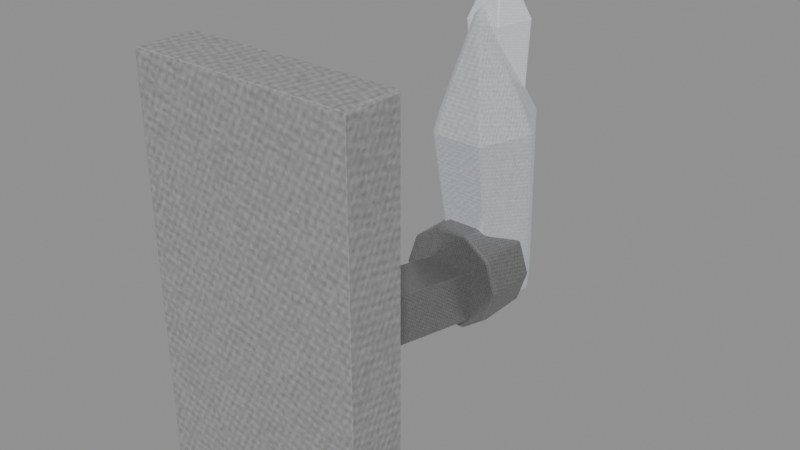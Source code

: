 # Source: decor-crystal-wall-sconce.blend  (saved by Blender 5.0.118; exported with 4.5.12 LTS)
import bpy
from mathutils import Matrix  # noqa: F401  (used for matrix-valued properties, if any)

bpy.ops.wm.read_factory_settings(use_empty=True)
scene = bpy.context.scene
scene.name = 'Scene'

# ---- images (referenced by path relative to the original .blend; pixels are not part of the script)
import os
ASSET_DIR = os.environ.get("B2B_ASSET_DIR", "")  # directory of the original .blend (textures are referenced by path, not embedded)
HERE = os.path.dirname(os.path.abspath(__file__))  # packed textures are extracted next to this script under _unpacked/

def load_image(name, relpath, width, height, colorspace="sRGB"):
    """Load a texture the original file referenced (path relative to the .blend, or extracted next to this script)."""
    p = next((c for c in (os.path.join(HERE, relpath), os.path.join(ASSET_DIR, relpath)) if relpath and os.path.exists(c)), "")
    if p:
        img = bpy.data.images.load(p, check_existing=True)
        img.name = name
    else:  # same state as the original file: an image datablock whose file is absent (Cycles renders it pink)
        img = bpy.data.images.new(name, width, height)
        img.source = "FILE"
        img.filepath = "//" + (relpath or name)
    img.colorspace_settings.name = colorspace
    return img
img_creature_carapace = load_image('creature-carapace', '_unpacked/47c10eca8ccae7da.a38ddbaa.png', 256, 256, 'sRGB')
img_creature_metal = load_image('creature-metal', '_unpacked/f2a4f24846703119.746327a7.png', 256, 256, 'sRGB')
img_creature_stone = load_image('creature-stone', '_unpacked/b468ec73c82ed9a3.56482393.png', 256, 256, 'sRGB')
img_creature_crystal = load_image('creature-crystal', '_unpacked/a024851ca806c911.3cb11d8b.png', 256, 256, 'sRGB')

# ---- materials (node trees are filled in below, after node groups)
mat_magenheim_geology_decor_decor_crystal_wall_sconce_darkstone_car = bpy.data.materials.new('magenheim.geology-decor.decor-crystal-wall-sconce.darkstone.car')
mat_magenheim_geology_decor_decor_crystal_wall_sconce_darkstone_car.use_backface_culling = True
mat_magenheim_geology_decor_decor_crystal_wall_sconce_iron_metal = bpy.data.materials.new('magenheim.geology-decor.decor-crystal-wall-sconce.iron.metal')
mat_magenheim_geology_decor_decor_crystal_wall_sconce_iron_metal.use_backface_culling = True
mat_magenheim_geology_decor_decor_crystal_wall_sconce_bronze_metal = bpy.data.materials.new('magenheim.geology-decor.decor-crystal-wall-sconce.bronze.metal')
mat_magenheim_geology_decor_decor_crystal_wall_sconce_bronze_metal.use_backface_culling = True
mat_magenheim_geology_decor_decor_crystal_wall_sconce_iron_stone = bpy.data.materials.new('magenheim.geology-decor.decor-crystal-wall-sconce.iron.stone')
mat_magenheim_geology_decor_decor_crystal_wall_sconce_iron_stone.use_backface_culling = True
mat_magenheim_geology_decor_decor_crystal_wall_sconce_crystal_cryst = bpy.data.materials.new('magenheim.geology-decor.decor-crystal-wall-sconce.crystal.cryst')
mat_magenheim_geology_decor_decor_crystal_wall_sconce_crystal_cryst.use_backface_culling = True
mat_magenheim_geology_decor_decor_crystal_wall_sconce_crystalbright = bpy.data.materials.new('magenheim.geology-decor.decor-crystal-wall-sconce.crystalbright')
mat_magenheim_geology_decor_decor_crystal_wall_sconce_crystalbright.use_backface_culling = True

# ---- material node trees
mat_magenheim_geology_decor_decor_crystal_wall_sconce_darkstone_car.use_nodes = True; mat_magenheim_geology_decor_decor_crystal_wall_sconce_darkstone_car.node_tree.nodes.clear()
_N = mat_magenheim_geology_decor_decor_crystal_wall_sconce_darkstone_car.node_tree.nodes; _L = mat_magenheim_geology_decor_decor_crystal_wall_sconce_darkstone_car.node_tree.links
n0 = _N.new('ShaderNodeBsdfPrincipled'); n0.name = 'Principled BSDF'; n0.location = (-200, 100)
n0.inputs[1].default_value = 0.02
n0.inputs[2].default_value = 0.86
n0.inputs[27].default_value = (0.0, 0.0, 0.0, 1.0)
n0.inputs[28].default_value = 1.0
n1 = _N.new('ShaderNodeOutputMaterial'); n1.name = 'Material Output'; n1.location = (200, 100)
n2 = _N.new('ShaderNodeTexImage'); n2.name = 'Image Texture'; n2.location = (0, 0)
n2.image = img_creature_carapace
_L.new(n0.outputs[0], n1.inputs[0])
_L.new(n2.outputs[0], n0.inputs[0])
n1.is_active_output = True
mat_magenheim_geology_decor_decor_crystal_wall_sconce_iron_metal.use_nodes = True; mat_magenheim_geology_decor_decor_crystal_wall_sconce_iron_metal.node_tree.nodes.clear()
_N = mat_magenheim_geology_decor_decor_crystal_wall_sconce_iron_metal.node_tree.nodes; _L = mat_magenheim_geology_decor_decor_crystal_wall_sconce_iron_metal.node_tree.links
n0 = _N.new('ShaderNodeBsdfPrincipled'); n0.name = 'Principled BSDF'; n0.location = (-200, 100)
n0.inputs[1].default_value = 0.72
n0.inputs[2].default_value = 0.34
n0.inputs[27].default_value = (0.0, 0.0, 0.0, 1.0)
n0.inputs[28].default_value = 1.0
n1 = _N.new('ShaderNodeOutputMaterial'); n1.name = 'Material Output'; n1.location = (200, 100)
n2 = _N.new('ShaderNodeTexImage'); n2.name = 'Image Texture'; n2.location = (0, 0)
n2.image = img_creature_metal
_L.new(n0.outputs[0], n1.inputs[0])
_L.new(n2.outputs[0], n0.inputs[0])
n1.is_active_output = True
mat_magenheim_geology_decor_decor_crystal_wall_sconce_bronze_metal.use_nodes = True; mat_magenheim_geology_decor_decor_crystal_wall_sconce_bronze_metal.node_tree.nodes.clear()
_N = mat_magenheim_geology_decor_decor_crystal_wall_sconce_bronze_metal.node_tree.nodes; _L = mat_magenheim_geology_decor_decor_crystal_wall_sconce_bronze_metal.node_tree.links
n0 = _N.new('ShaderNodeBsdfPrincipled'); n0.name = 'Principled BSDF'; n0.location = (-200, 100)
n0.inputs[1].default_value = 0.72
n0.inputs[2].default_value = 0.34
n0.inputs[27].default_value = (0.0, 0.0, 0.0, 1.0)
n0.inputs[28].default_value = 1.0
n1 = _N.new('ShaderNodeOutputMaterial'); n1.name = 'Material Output'; n1.location = (200, 100)
n2 = _N.new('ShaderNodeTexImage'); n2.name = 'Image Texture'; n2.location = (0, 0)
n2.image = img_creature_metal
_L.new(n0.outputs[0], n1.inputs[0])
_L.new(n2.outputs[0], n0.inputs[0])
n1.is_active_output = True
mat_magenheim_geology_decor_decor_crystal_wall_sconce_iron_stone.use_nodes = True; mat_magenheim_geology_decor_decor_crystal_wall_sconce_iron_stone.node_tree.nodes.clear()
_N = mat_magenheim_geology_decor_decor_crystal_wall_sconce_iron_stone.node_tree.nodes; _L = mat_magenheim_geology_decor_decor_crystal_wall_sconce_iron_stone.node_tree.links
n0 = _N.new('ShaderNodeBsdfPrincipled'); n0.name = 'Principled BSDF'; n0.location = (-200, 100)
n0.inputs[1].default_value = 0.72
n0.inputs[2].default_value = 0.34
n0.inputs[27].default_value = (0.0, 0.0, 0.0, 1.0)
n0.inputs[28].default_value = 1.0
n1 = _N.new('ShaderNodeOutputMaterial'); n1.name = 'Material Output'; n1.location = (200, 100)
n2 = _N.new('ShaderNodeTexImage'); n2.name = 'Image Texture'; n2.location = (0, 0)
n2.image = img_creature_stone
_L.new(n0.outputs[0], n1.inputs[0])
_L.new(n2.outputs[0], n0.inputs[0])
n1.is_active_output = True
mat_magenheim_geology_decor_decor_crystal_wall_sconce_crystal_cryst.use_nodes = True; mat_magenheim_geology_decor_decor_crystal_wall_sconce_crystal_cryst.node_tree.nodes.clear()
_N = mat_magenheim_geology_decor_decor_crystal_wall_sconce_crystal_cryst.node_tree.nodes; _L = mat_magenheim_geology_decor_decor_crystal_wall_sconce_crystal_cryst.node_tree.links
n0 = _N.new('ShaderNodeBsdfPrincipled'); n0.name = 'Principled BSDF'; n0.location = (-200, 100)
n0.inputs[1].default_value = 0.02
n0.inputs[2].default_value = 0.22
n0.inputs[27].default_value = (0.2652, 0.2992, 0.3264, 1.0)
n0.inputs[28].default_value = 0.65
n1 = _N.new('ShaderNodeOutputMaterial'); n1.name = 'Material Output'; n1.location = (200, 100)
n2 = _N.new('ShaderNodeTexImage'); n2.name = 'Image Texture'; n2.location = (0, 0)
n2.image = img_creature_crystal
_L.new(n0.outputs[0], n1.inputs[0])
_L.new(n2.outputs[0], n0.inputs[0])
n1.is_active_output = True
mat_magenheim_geology_decor_decor_crystal_wall_sconce_crystalbright.use_nodes = True; mat_magenheim_geology_decor_decor_crystal_wall_sconce_crystalbright.node_tree.nodes.clear()
_N = mat_magenheim_geology_decor_decor_crystal_wall_sconce_crystalbright.node_tree.nodes; _L = mat_magenheim_geology_decor_decor_crystal_wall_sconce_crystalbright.node_tree.links
n0 = _N.new('ShaderNodeBsdfPrincipled'); n0.name = 'Principled BSDF'; n0.location = (-200, 100)
n0.inputs[1].default_value = 0.01
n0.inputs[2].default_value = 0.22
n0.inputs[27].default_value = (0.4907, 0.5313, 0.5638, 1.0)
n0.inputs[28].default_value = 0.65
n1 = _N.new('ShaderNodeOutputMaterial'); n1.name = 'Material Output'; n1.location = (200, 100)
n2 = _N.new('ShaderNodeTexImage'); n2.name = 'Image Texture'; n2.location = (0, 0)
n2.image = img_creature_stone
_L.new(n0.outputs[0], n1.inputs[0])
_L.new(n2.outputs[0], n0.inputs[0])
n1.is_active_output = True

# ---- meshes
me_wall_plate = bpy.data.meshes.new('wall-plate')
me_wall_plate.from_pydata([(-0.19, 0.05, -0.36), (0.19, 0.05, -0.36), (0.19, 0.05, 0.36), (-0.19, 0.05, 0.36), (-0.19, -0.05, -0.36), (0.19, -0.05, -0.36), (0.19, -0.05, 0.36), (-0.19, -0.05, 0.36)], [], [(0, 3, 2), (0, 2, 1), (4, 5, 6), (4, 6, 7), (0, 4, 7), (0, 7, 3), (1, 2, 6), (1, 6, 5), (0, 1, 5), (0, 5, 4), (3, 7, 6), (3, 6, 2)])
_uv = me_wall_plate.uv_layers.new(name='UVMap')
_uv.uv.foreach_set('vector', [0.004446, 0.6535, 0.004446, 0.004446, 0.347, 0.004446, 0.004446, 0.6535, 0.347, 0.004446, 0.347, 0.6535, 0.6984, 0.6535, 0.3559, 0.6535, 0.3559, 0.004446, 0.6984, 0.6535, 0.3559, 0.004446, 0.6984, 0.004446, 0.7975, 0.6535, 0.7073, 0.6535, 0.7073, 0.004446, 0.7975, 0.6535, 0.7073, 0.004446, 0.7975, 0.004446, 0.8064, 0.6535, 0.8064, 0.004446, 0.8965, 0.004446, 0.8064, 0.6535, 0.8965, 0.004446, 0.8965, 0.6535, 0.9956, 0.004446, 0.9956, 0.347, 0.9054, 0.347, 0.9956, 0.004446, 0.9054, 0.347, 0.9054, 0.004446, 0.9956, 0.6984, 0.9054, 0.6984, 0.9054, 0.3559, 0.9956, 0.6984, 0.9054, 0.3559, 0.9956, 0.3559])
me_wall_plate.materials.append(mat_magenheim_geology_decor_decor_crystal_wall_sconce_darkstone_car)
me_wall_plate.update()
me_vertical_band = bpy.data.meshes.new('vertical-band')
me_vertical_band.from_pydata([(-0.0375, 0.0275, -0.31), (0.0375, 0.0275, -0.31), (0.0375, 0.0275, 0.31), (-0.0375, 0.0275, 0.31), (-0.0375, -0.0275, -0.31), (0.0375, -0.0275, -0.31), (0.0375, -0.0275, 0.31), (-0.0375, -0.0275, 0.31)], [], [(0, 3, 2), (0, 2, 1), (4, 5, 6), (4, 6, 7), (0, 4, 7), (0, 7, 3), (1, 2, 6), (1, 6, 5), (0, 1, 5), (0, 5, 4), (3, 7, 6), (3, 6, 2)])
_uv = me_vertical_band.uv_layers.new(name='UVMap')
_uv.uv.foreach_set('vector', [0.003718, 0.9963, 0.003718, 0.003718, 0.1238, 0.003718, 0.003718, 0.9963, 0.1238, 0.003718, 0.1238, 0.9963, 0.2513, 0.9963, 0.1312, 0.9963, 0.1312, 0.003718, 0.2513, 0.9963, 0.1312, 0.003718, 0.2513, 0.003718, 0.3468, 0.9963, 0.2587, 0.9963, 0.2587, 0.003718, 0.3468, 0.9963, 0.2587, 0.003718, 0.3468, 0.003718, 0.3542, 0.9963, 0.3542, 0.003718, 0.4423, 0.003718, 0.3542, 0.9963, 0.4423, 0.003718, 0.4423, 0.9963, 0.5378, 0.003718, 0.5378, 0.1238, 0.4497, 0.1238, 0.5378, 0.003718, 0.4497, 0.1238, 0.4497, 0.003718, 0.5378, 0.2513, 0.4497, 0.2513, 0.4497, 0.1312, 0.5378, 0.2513, 0.4497, 0.1312, 0.5378, 0.1312])
me_vertical_band.materials.append(mat_magenheim_geology_decor_decor_crystal_wall_sconce_iron_metal)
me_vertical_band.update()
me_bracket = bpy.data.meshes.new('bracket')
me_bracket.from_pydata([(-0.045, 0.1961, -0.08768), (0.045, 0.1961, -0.08768), (0.045, 0.2148, 0.0003552), (-0.045, 0.2148, 0.0003552), (-0.045, -0.2148, -0.0003552), (0.045, -0.2148, -0.0003552), (0.045, -0.1961, 0.08768), (-0.045, -0.1961, 0.08768)], [], [(0, 3, 2), (0, 2, 1), (4, 5, 6), (4, 6, 7), (0, 4, 7), (0, 7, 3), (1, 2, 6), (1, 6, 5), (0, 1, 5), (0, 5, 4), (3, 7, 6), (3, 6, 2)])
_uv = me_bracket.uv_layers.new(name='UVMap')
_uv.uv.foreach_set('vector', [0.9949, 0.3949, 0.8051, 0.3949, 0.8051, 0.2051, 0.9949, 0.3949, 0.8051, 0.2051, 0.9949, 0.2051, 0.9949, 0.1949, 0.8051, 0.1949, 0.8051, 0.005052, 0.9949, 0.1949, 0.8051, 0.005052, 0.9949, 0.005052, 0.005052, 0.8912, 0.005052, 0.005052, 0.1949, 0.005052, 0.005052, 0.8912, 0.1949, 0.005052, 0.1949, 0.8912, 0.3949, 0.8912, 0.2051, 0.8912, 0.2051, 0.005052, 0.3949, 0.8912, 0.2051, 0.005052, 0.3949, 0.005052, 0.5949, 0.8912, 0.4051, 0.8912, 0.4051, 0.005052, 0.5949, 0.8912, 0.4051, 0.005052, 0.5949, 0.005052, 0.6051, 0.8912, 0.6051, 0.005052, 0.7949, 0.005052, 0.6051, 0.8912, 0.7949, 0.005052, 0.7949, 0.8912])
me_bracket.materials.append(mat_magenheim_geology_decor_decor_crystal_wall_sconce_bronze_metal)
me_bracket.update()
me_socket = bpy.data.meshes.new('socket')
me_socket.from_pydata([(0.095, 0.05, 0.0), (0.07686, 0.05, -0.05584), (0.02936, 0.05, -0.09035), (-0.02936, 0.05, -0.09035), (-0.07686, 0.05, -0.05584), (-0.095, 0.05, 0.0), (-0.07686, 0.05, 0.05584), (-0.02936, 0.05, 0.09035), (0.02936, 0.05, 0.09035), (0.07686, 0.05, 0.05584), (0.095, -0.05, 0.0), (0.07686, -0.05, -0.05584), (0.02936, -0.05, -0.09035), (-0.02936, -0.05, -0.09035), (-0.07686, -0.05, -0.05584), (-0.095, -0.05, 0.0), (-0.07686, -0.05, 0.05584), (-0.02936, -0.05, 0.09035), (0.02936, -0.05, 0.09035), (0.07686, -0.05, 0.05584), (0.0, 0.05, 0.0), (0.0, -0.05, 0.0)], [], [(0, 10, 1), (1, 10, 11), (20, 0, 1), (21, 11, 10), (1, 11, 2), (2, 11, 12), (20, 1, 2), (21, 12, 11), (2, 12, 3), (3, 12, 13), (20, 2, 3), (21, 13, 12), (3, 13, 4), (4, 13, 14), (20, 3, 4), (21, 14, 13), (4, 14, 5), (5, 14, 15), (20, 4, 5), (21, 15, 14), (5, 15, 6), (6, 15, 16), (20, 5, 6), (21, 16, 15), (6, 16, 7), (7, 16, 17), (20, 6, 7), (21, 17, 16), (7, 17, 8), (8, 17, 18), (20, 7, 8), (21, 18, 17), (8, 18, 9), (9, 18, 19), (20, 8, 9), (21, 19, 18), (9, 19, 0), (0, 19, 10), (20, 9, 0), (21, 10, 19)])
_uv = me_socket.uv_layers.new(name='UVMap')
_uv.uv.foreach_set('vector', [0.00497, 0.473, 0.2461, 0.473, 0.00497, 0.5875, 0.00497, 0.5875, 0.2461, 0.473, 0.2461, 0.5875, 0.2228, 0.234, 0.2228, 0.00497, 0.3574, 0.04871, 0.6684, 0.234, 0.4505, 0.1632, 0.5337, 0.04871, 0.00497, 0.5875, 0.2461, 0.5875, 0.00497, 0.729, 0.00497, 0.729, 0.2461, 0.5875, 0.2461, 0.729, 0.2228, 0.234, 0.3574, 0.04871, 0.4406, 0.1632, 0.6684, 0.234, 0.4505, 0.3048, 0.4505, 0.1632, 0.00497, 0.729, 0.2461, 0.729, 0.00497, 0.8435, 0.00497, 0.8435, 0.2461, 0.729, 0.2461, 0.8435, 0.2228, 0.234, 0.4406, 0.1632, 0.4406, 0.3048, 0.6684, 0.234, 0.5337, 0.4193, 0.4505, 0.3048, 0.7481, 0.729, 0.507, 0.729, 0.7481, 0.5875, 0.7481, 0.5875, 0.507, 0.729, 0.507, 0.5875, 0.2228, 0.234, 0.4406, 0.3048, 0.3574, 0.4193, 0.6684, 0.234, 0.6684, 0.463, 0.5337, 0.4193, 0.7481, 0.5875, 0.507, 0.5875, 0.7481, 0.473, 0.7481, 0.473, 0.507, 0.5875, 0.507, 0.473, 0.2228, 0.234, 0.3574, 0.4193, 0.2228, 0.463, 0.6684, 0.234, 0.803, 0.4193, 0.6684, 0.463, 0.4971, 0.8435, 0.256, 0.8435, 0.4971, 0.729, 0.4971, 0.729, 0.256, 0.8435, 0.256, 0.729, 0.2228, 0.234, 0.2228, 0.463, 0.08817, 0.4193, 0.6684, 0.234, 0.8862, 0.3048, 0.803, 0.4193, 0.4971, 0.729, 0.256, 0.729, 0.4971, 0.5875, 0.4971, 0.5875, 0.256, 0.729, 0.256, 0.5875, 0.2228, 0.234, 0.08817, 0.4193, 0.00497, 0.3048, 0.6684, 0.234, 0.8862, 0.1632, 0.8862, 0.3048, 0.4971, 0.5875, 0.256, 0.5875, 0.4971, 0.473, 0.4971, 0.473, 0.256, 0.5875, 0.256, 0.473, 0.2228, 0.234, 0.00497, 0.3048, 0.00497, 0.1632, 0.6684, 0.234, 0.803, 0.04871, 0.8862, 0.1632, 0.507, 0.739, 0.7481, 0.739, 0.507, 0.8805, 0.507, 0.8805, 0.7481, 0.739, 0.7481, 0.8805, 0.2228, 0.234, 0.00497, 0.1632, 0.08817, 0.04871, 0.6684, 0.234, 0.6684, 0.00497, 0.803, 0.04871, 0.507, 0.8805, 0.7481, 0.8805, 0.507, 0.995, 0.507, 0.995, 0.7481, 0.8805, 0.7481, 0.995, 0.2228, 0.234, 0.08817, 0.04871, 0.2228, 0.00497, 0.6684, 0.234, 0.5337, 0.04871, 0.6684, 0.00497])
me_socket.materials.append(mat_magenheim_geology_decor_decor_crystal_wall_sconce_iron_stone)
me_socket.update()
me_lamp_crystal = bpy.data.meshes.new('lamp-crystal')
me_lamp_crystal.from_pydata([(0.076, 0.02764, -0.2612), (0.038, -0.03769, -0.2693), (-0.038, -0.03769, -0.2693), (-0.076, 0.02764, -0.2612), (-0.038, 0.09297, -0.2532), (0.038, 0.09297, -0.2532), (0.095, -0.01131, 0.05598), (0.0475, -0.09297, 0.04595), (-0.0475, -0.09297, 0.04595), (-0.095, -0.01131, 0.05598), (-0.0475, 0.07035, 0.06601), (0.0475, 0.07035, 0.06601), (0.0, -0.03766, 0.2706), (0.0, 0.02879, -0.2706)], [], [(13, 0, 1), (0, 6, 1), (1, 6, 7), (12, 7, 6), (13, 1, 2), (1, 7, 2), (2, 7, 8), (12, 8, 7), (13, 2, 3), (2, 8, 3), (3, 8, 9), (12, 9, 8), (13, 3, 4), (3, 9, 4), (4, 9, 10), (12, 10, 9), (13, 4, 5), (4, 10, 5), (5, 10, 11), (12, 11, 10), (13, 5, 0), (5, 11, 0), (0, 11, 6), (12, 6, 11)])
_uv = me_lamp_crystal.uv_layers.new(name='UVMap')
_uv.uv.foreach_set('vector', [0.8384, 0.1435, 0.8384, 0.003597, 0.9596, 0.07353, 0.1085, 0.9964, 0.09101, 0.413, 0.2484, 0.9964, 0.2484, 0.9964, 0.09101, 0.413, 0.2658, 0.413, 0.1784, 0.003597, 0.2658, 0.413, 0.09101, 0.413, 0.8384, 0.1435, 0.9596, 0.07353, 0.9596, 0.2134, 0.2484, 0.9964, 0.2658, 0.413, 0.3183, 0.986, 0.3183, 0.986, 0.2658, 0.413, 0.3533, 0.4, 0.1784, 0.003597, 0.3533, 0.4, 0.2658, 0.413, 0.8384, 0.1435, 0.9596, 0.2134, 0.8384, 0.2833, 0.3954, 0.986, 0.3605, 0.4, 0.4654, 0.9964, 0.4654, 0.9964, 0.3605, 0.4, 0.4479, 0.413, 0.5353, 0.003597, 0.4479, 0.413, 0.3605, 0.4, 0.8384, 0.1435, 0.8384, 0.2833, 0.7173, 0.2134, 0.4654, 0.9964, 0.4479, 0.413, 0.6052, 0.9964, 0.6052, 0.9964, 0.4479, 0.413, 0.6227, 0.413, 0.5353, 0.003597, 0.6227, 0.413, 0.4479, 0.413, 0.8384, 0.1435, 0.7173, 0.2134, 0.7173, 0.07353, 0.6052, 0.9964, 0.6227, 0.413, 0.6751, 0.986, 0.6751, 0.986, 0.6227, 0.413, 0.7101, 0.4, 0.5353, 0.003597, 0.7101, 0.4, 0.6227, 0.413, 0.8384, 0.1435, 0.7173, 0.07353, 0.8384, 0.003597, 0.03856, 0.986, 0.003597, 0.4, 0.1085, 0.9964, 0.1085, 0.9964, 0.003597, 0.4, 0.09101, 0.413, 0.1784, 0.003597, 0.09101, 0.413, 0.003597, 0.4])
me_lamp_crystal.materials.append(mat_magenheim_geology_decor_decor_crystal_wall_sconce_crystal_cryst)
me_lamp_crystal.update()
me_lamp_tip = bpy.data.meshes.new('lamp-tip')
me_lamp_tip.from_pydata([(0.03805, 0.0189, -0.1339), (0.01864, -0.0289, -0.1375), (-0.03295, -0.02535, -0.1361), (-0.04541, 0.02464, -0.1316), (-0.001534, 0.05199, -0.1302), (0.05217, 0.007761, 0.02869), (0.0279, -0.05199, 0.02413), (-0.03658, -0.04756, 0.02587), (-0.05217, 0.01494, 0.03151), (0.002684, 0.04913, 0.03325), (0.001127, -0.01488, 0.1387), (-0.004743, 0.008662, -0.1387)], [], [(11, 0, 1), (0, 5, 1), (1, 5, 6), (10, 6, 5), (11, 1, 2), (1, 6, 2), (2, 6, 7), (10, 7, 6), (11, 2, 3), (2, 7, 3), (3, 7, 8), (10, 8, 7), (11, 3, 4), (3, 8, 4), (4, 8, 9), (10, 9, 8), (11, 4, 0), (4, 9, 0), (0, 9, 5), (10, 5, 9)])
_uv = me_lamp_tip.uv_layers.new(name='UVMap')
_uv.uv.foreach_set('vector', [0.1021, 0.8808, 0.2221, 0.8808, 0.1392, 0.9949, 0.5821, 0.7566, 0.5644, 0.3157, 0.723, 0.7566, 0.723, 0.7566, 0.5644, 0.3157, 0.7407, 0.3157, 0.6526, 0.005105, 0.7407, 0.3157, 0.5644, 0.3157, 0.1021, 0.8808, 0.1392, 0.9949, 0.005105, 0.9513, 0.2092, 0.7566, 0.1915, 0.3157, 0.3502, 0.7566, 0.3502, 0.7566, 0.1915, 0.3157, 0.3678, 0.3157, 0.2797, 0.005106, 0.3678, 0.3157, 0.1915, 0.3157, 0.1021, 0.8808, 0.005105, 0.9513, 0.005105, 0.8103, 0.7685, 0.7566, 0.7509, 0.3157, 0.9095, 0.7566, 0.9095, 0.7566, 0.7509, 0.3157, 0.9271, 0.3157, 0.839, 0.005105, 0.9271, 0.3157, 0.7509, 0.3157, 0.1021, 0.8808, 0.005105, 0.8103, 0.1392, 0.7668, 0.3956, 0.7566, 0.378, 0.3157, 0.5366, 0.7566, 0.5366, 0.7566, 0.378, 0.3157, 0.5542, 0.3157, 0.4661, 0.005105, 0.5542, 0.3157, 0.378, 0.3157, 0.1021, 0.8808, 0.1392, 0.7668, 0.2221, 0.8808, 0.02273, 0.7566, 0.005105, 0.3157, 0.1637, 0.7566, 0.1637, 0.7566, 0.005105, 0.3157, 0.1813, 0.3157, 0.09322, 0.005105, 0.1813, 0.3157, 0.005105, 0.3157])
me_lamp_tip.materials.append(mat_magenheim_geology_decor_decor_crystal_wall_sconce_crystalbright)
me_lamp_tip.update()

# ---- objects
ob_wall_plate = bpy.data.objects.new('wall-plate', me_wall_plate)
ob_vertical_band = bpy.data.objects.new('vertical-band', me_vertical_band)
ob_bracket = bpy.data.objects.new('bracket', me_bracket)
ob_socket = bpy.data.objects.new('socket', me_socket)
ob_lamp_crystal = bpy.data.objects.new('lamp-crystal', me_lamp_crystal)
ob_lamp_tip = bpy.data.objects.new('lamp-tip', me_lamp_tip)

# ---- transforms, parenting, visibility, modifiers, constraints
ob_wall_plate.location = (0.0, -0.03, 0.68)
_m = ob_wall_plate.modifiers.new('Crafted edge chamfer', 'BEVEL')
_m.width = 0.0045
_m.width_pct = 0.0045
_m.segments = 2
_m.angle_limit = 0.4538
ob_vertical_band.location = (0.0, 0.045, 0.68)
_m = ob_vertical_band.modifiers.new('Crafted edge chamfer', 'BEVEL')
_m.width = 0.002475
_m.width_pct = 0.002475
_m.segments = 2
_m.angle_limit = 0.4538
ob_bracket.location = (0.0, 0.24, 0.56)
_m = ob_bracket.modifiers.new('Crafted edge chamfer', 'BEVEL')
_m.width = 0.00405
_m.width_pct = 0.00405
_m.segments = 2
_m.angle_limit = 0.4538
ob_socket.location = (0.0, 0.43, 0.55)
_m = ob_socket.modifiers.new('Crafted edge chamfer', 'BEVEL')
_m.width = 0.0045
_m.width_pct = 0.0045
_m.segments = 2
_m.angle_limit = 0.4538
ob_lamp_crystal.location = (0.0, 0.4799, 0.7573)
_m = ob_lamp_crystal.modifiers.new('Crafted edge chamfer', 'BEVEL')
_m.width = 0.008367
_m.width_pct = 0.008367
_m.segments = 2
_m.angle_limit = 0.4538
ob_lamp_tip.location = (0.002213, 0.5015, 0.9591)
_m = ob_lamp_tip.modifiers.new('Crafted edge chamfer', 'BEVEL')
_m.width = 0.00468
_m.width_pct = 0.00468
_m.segments = 2
_m.angle_limit = 0.4538

# ---- collection membership
scene.collection.objects.link(ob_wall_plate)
scene.collection.objects.link(ob_vertical_band)
scene.collection.objects.link(ob_bracket)
scene.collection.objects.link(ob_socket)
scene.collection.objects.link(ob_lamp_crystal)
scene.collection.objects.link(ob_lamp_tip)

# ---- scene / render settings (as saved in the file)
scene.frame_start = 1; scene.frame_end = 250; scene.frame_set(1)
scene.render.engine = 'BLENDER_EEVEE_NEXT'
scene.render.bake_bias = 0.0
scene.render.bake_samples = 0
scene.cycles.sampling_pattern = 'TABULATED_SOBOL'
scene.eevee.use_volume_custom_range = False
bpy.context.view_layer.update()

# ---- added for rendering (the .blend has no active camera and no usable light): camera, sun + grey world if the file has none
cam_auto = bpy.data.cameras.new('AutoCamera')
cam_auto.lens = 50.0
cam_auto.sensor_width = 36.0
cam_auto.clip_end = 1000.0
ob_auto_camera = bpy.data.objects.new('AutoCamera', cam_auto)
scene.collection.objects.link(ob_auto_camera)
ob_auto_camera.location = (0.997499, -0.950978, 1.50296)
ob_auto_camera.rotation_euler = (1.09748, -7.21219e-08, 0.694738)
scene.camera = ob_auto_camera
light_auto_sun = bpy.data.lights.new('AutoSun', 'SUN')
light_auto_sun.energy = 3.0
light_auto_sun.angle = 0.0523599
ob_auto_sun = bpy.data.objects.new('AutoSun', light_auto_sun)
scene.collection.objects.link(ob_auto_sun)
ob_auto_sun.rotation_euler = (0.872665, 0.174533, 0.523599)
if scene.world is None:
    world_auto = bpy.data.worlds.new('AutoWorld')
    world_auto.color = (0.3, 0.3, 0.3)
    scene.world = world_auto
bpy.context.view_layer.update()
